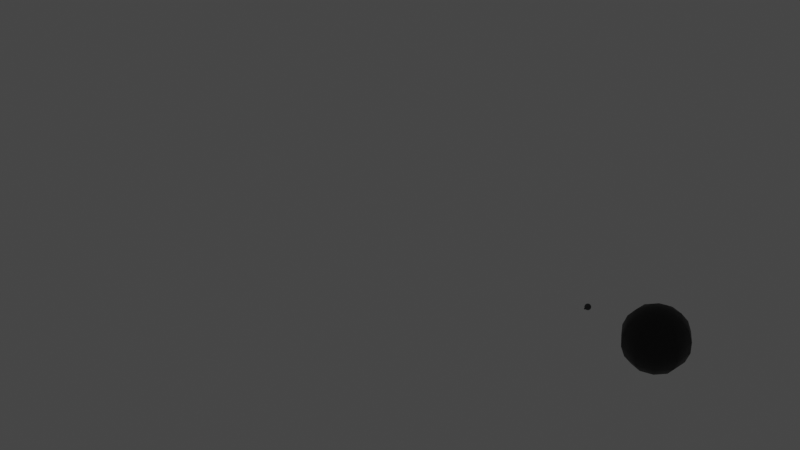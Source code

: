 # Source: Projectiles.blend  (saved by Blender 3.3.6; exported with 4.5.12 LTS)
import bpy
from mathutils import Matrix  # noqa: F401  (used for matrix-valued properties, if any)

bpy.ops.wm.read_factory_settings(use_empty=True)
scene = bpy.context.scene
scene.name = 'Scene'

# ---- collections
col_collection_2 = bpy.data.collections.new('Collection 2'); scene.collection.children.link(col_collection_2)
col_collection = bpy.data.collections.new('Collection'); scene.collection.children.link(col_collection)
col_collection_3 = bpy.data.collections.new('Collection 3'); scene.collection.children.link(col_collection_3)
col_collection_4 = bpy.data.collections.new('Collection 4'); scene.collection.children.link(col_collection_4)

# ---- materials (node trees are filled in below, after node groups)
mat_bullet = bpy.data.materials.new('Bullet')
mat_bullet.use_transparent_shadow = False
mat_cannonball = bpy.data.materials.new('CannonBall')
mat_cannonball.use_transparent_shadow = False

# ---- node groups
ng_auto_smooth = bpy.data.node_groups.new('Auto Smooth', 'GeometryNodeTree')
_s = ng_auto_smooth.interface.new_socket(name='Geometry', in_out='OUTPUT', socket_type='NodeSocketGeometry')
_s = ng_auto_smooth.interface.new_socket(name='Geometry', in_out='INPUT', socket_type='NodeSocketGeometry')
_s = ng_auto_smooth.interface.new_socket(name='Angle', in_out='INPUT', socket_type='NodeSocketFloat')
_s.subtype = 'ANGLE'
_s.min_value = 0.0
_s.max_value = 3.142
ng_auto_smooth.is_modifier = True
_N = ng_auto_smooth.nodes; _L = ng_auto_smooth.links
n0 = _N.new('NodeGroupOutput'); n0.name = 'Group Output'; n0.location = (480, -100)
n1 = _N.new('NodeGroupInput'); n1.name = 'Group Input'; n1.location = (-420, -300)
n2 = _N.new('NodeGroupInput'); n2.name = 'Group Input.001'; n2.location = (-60, -100)
n3 = _N.new('GeometryNodeSetShadeSmooth'); n3.name = 'Set Shade Smooth'; n3.location = (120, -100)
n3.domain = 'EDGE'
n4 = _N.new('GeometryNodeSetShadeSmooth'); n4.name = 'Set Shade Smooth.001'; n4.location = (300, -100)
n5 = _N.new('GeometryNodeInputMeshEdgeAngle'); n5.name = 'Edge Angle'; n5.location = (-420, -220)
n6 = _N.new('GeometryNodeInputEdgeSmooth'); n6.name = 'Is Edge Smooth'; n6.location = (-60, -160)
n7 = _N.new('GeometryNodeInputShadeSmooth'); n7.name = 'Is Face Smooth'; n7.location = (-240, -340)
n8 = _N.new('FunctionNodeBooleanMath'); n8.name = 'Boolean Math'; n8.location = (-60, -220)
n9 = _N.new('FunctionNodeCompare'); n9.name = 'Compare'; n9.location = (-240, -180)
n9.operation = 'LESS_EQUAL'
_L.new(n5.outputs[0], n9.inputs[0])
_L.new(n4.outputs[0], n0.inputs[0])
_L.new(n1.outputs[1], n9.inputs[1])
_L.new(n9.outputs[0], n8.inputs[0])
_L.new(n7.outputs[0], n8.inputs[1])
_L.new(n2.outputs[0], n3.inputs[0])
_L.new(n6.outputs[0], n3.inputs[1])
_L.new(n3.outputs[0], n4.inputs[0])
_L.new(n8.outputs[0], n3.inputs[2])
n0.is_active_output = True

# ---- material node trees
mat_bullet.use_nodes = True; mat_bullet.node_tree.nodes.clear()
_N = mat_bullet.node_tree.nodes; _L = mat_bullet.node_tree.links
n0 = _N.new('ShaderNodeBsdfPrincipled'); n0.name = 'Principled BSDF'; n0.location = (10, 300)
n0.distribution = 'GGX'
n0.subsurface_method = 'BURLEY'
n0.inputs[0].default_value = (0.07379, 0.07755, 0.08117, 1.0)
n0.inputs[3].default_value = 1.45
n0.inputs[27].default_value = (0.0, 0.0, 0.0, 1.0)
n0.inputs[28].default_value = 1.0
n1 = _N.new('ShaderNodeOutputMaterial'); n1.name = 'Material Output'; n1.location = (300, 300)
_L.new(n0.outputs[0], n1.inputs[0])
n1.is_active_output = True
mat_cannonball.use_nodes = True; mat_cannonball.node_tree.nodes.clear()
_N = mat_cannonball.node_tree.nodes; _L = mat_cannonball.node_tree.links
n0 = _N.new('ShaderNodeBsdfPrincipled'); n0.name = 'Principled BSDF'; n0.location = (10, 300)
n0.distribution = 'GGX'
n0.subsurface_method = 'BURLEY'
n0.inputs[0].default_value = (0.006108, 0.006108, 0.006108, 1.0)
n0.inputs[3].default_value = 1.45
n0.inputs[27].default_value = (0.0, 0.0, 0.0, 1.0)
n0.inputs[28].default_value = 1.0
n1 = _N.new('ShaderNodeOutputMaterial'); n1.name = 'Material Output'; n1.location = (300, 300)
_L.new(n0.outputs[0], n1.inputs[0])
n1.is_active_output = True

# ---- world
world_world = bpy.data.worlds.new('World'); scene.world = world_world
world_world.use_nodes = True; world_world.node_tree.nodes.clear()
_N = world_world.node_tree.nodes; _L = world_world.node_tree.links
n0 = _N.new('ShaderNodeOutputWorld'); n0.name = 'World Output'; n0.location = (300, 300)
n1 = _N.new('ShaderNodeBackground'); n1.name = 'Background'; n1.location = (10, 300)
n1.inputs[0].default_value = (0.05088, 0.05088, 0.05088, 1.0)
_L.new(n1.outputs[0], n0.inputs[0])
n0.is_active_output = True
world_world.color = (0.05088, 0.05088, 0.05088)
world_world.use_sun_shadow = False
world_world.sun_shadow_jitter_overblur = 0.0

# ---- cameras
cam_camera = bpy.data.cameras.new('Camera')
cam_camera.clip_end = 100.0
cam_camera.ortho_scale = 7.314

# ---- lights
light_light = bpy.data.lights.new('Light', 'POINT')
light_light.transmission_factor = 0.0
light_light.energy = 1000.0
light_light.shadow_soft_size = 0.1
light_light.shadow_maximum_resolution = 0.006
light_light.use_absolute_resolution = True

# ---- meshes
me_bullet = bpy.data.meshes.new('Bullet')
me_bullet.from_pydata([(0.01763, -0.02427, 0.0), (0.02853, 0.009271, -1.788e-09), (0.01763, 0.02427, -3.576e-09), (0.008817, -0.02427, -0.01527), (0.01427, -0.009271, -0.02471), (0.01427, 0.009271, -0.02471), (0.008817, 0.02427, -0.01527), (-0.008817, -0.02427, -0.01527), (-0.01427, -0.009271, -0.02471), (-0.01427, 0.009271, -0.02471), (-0.008817, 0.02427, -0.01527), (-0.01763, -0.02427, 3.576e-09), (-0.02853, -0.009271, 3.576e-09), (-0.02853, 0.009271, 1.788e-09), (-0.01763, 0.02427, 0.0), (-5.364e-09, 0.03, -3.576e-09), (-0.008817, -0.02427, 0.01527), (-0.01427, -0.009271, 0.02471), (-0.01427, 0.009271, 0.02471), (-0.008817, 0.02427, 0.01527), (0.008817, -0.02427, 0.01527), (0.01427, -0.009271, 0.02471), (0.01427, 0.009271, 0.02471), (0.008817, 0.02427, 0.01527), (0.02853, -0.009271, -8.941e-09), (0.009868, -0.02759, -0.0001088), (0.004934, -0.02759, -0.008655), (-0.004934, -0.02759, -0.008655), (-0.009868, -0.02759, -0.0001088), (-0.004934, -0.02759, 0.008437), (0.004934, -0.02759, 0.008437), (0.007894, -0.04441, -0.0003855), (0.003947, -0.0469, -0.006752), (-0.003947, -0.0469, -0.006752), (-0.007894, -0.04441, -0.0003855), (-0.003947, -0.04192, 0.005982), (0.003947, -0.04192, 0.005982), (0.02418, 0.01757, -2.696e-09), (0.01206, -0.01752, -0.02088), (0.01494, 0.0, -0.02587), (0.01209, 0.01757, -0.02094), (0.01398, 0.02545, -0.008069), (0.02438, 0.01045, -0.01408), (0.01404, -0.02547, -0.008107), (-0.01206, -0.01752, -0.02088), (-0.01494, 0.0, -0.02587), (-0.01209, 0.01757, -0.02094), (-4.775e-09, 0.01045, -0.02816), (-4.775e-09, -0.01045, -0.02816), (0.0, -0.02547, -0.01622), (-8.876e-09, 0.02545, -0.01614), (-0.02412, -0.01752, 2.134e-07), (-0.02987, 2.587e-16, 2.682e-09), (-0.02418, 0.01757, 8.799e-10), (-0.009326, 0.0287, -1.814e-09), (-0.02438, 0.01045, -0.01408), (-0.02438, -0.01045, -0.01408), (-0.01404, -0.02547, -0.008107), (-0.01398, 0.02545, -0.008069), (-0.01206, -0.01752, 0.02089), (-0.01494, 8.878e-10, 0.02587), (-0.01209, 0.01757, 0.02094), (-0.02438, 0.01045, 0.01408), (-0.02438, -0.01045, 0.01408), (-0.01404, -0.02547, 0.008105), (-0.01398, 0.02545, 0.008069), (0.01206, -0.01752, 0.02089), (0.01494, 0.0, 0.02587), (0.01209, 0.01757, 0.02094), (4.775e-09, 0.01045, 0.02816), (6.467e-09, -0.01045, 0.02816), (4.484e-09, -0.02547, 0.01621), (2.251e-10, 0.02545, 0.01614), (0.02438, -0.01045, 0.01408), (0.02412, -0.01752, 2.055e-07), (0.02987, 1.061e-09, -5.364e-09), (0.009326, 0.0287, -3.576e-09), (0.004663, 0.0287, -0.008076), (0.02438, -0.01045, -0.01408), (-0.004663, 0.0287, -0.008076), (-0.004663, 0.0287, 0.008076), (0.004663, 0.0287, 0.008076), (0.02438, 0.01045, 0.01408), (0.01404, -0.02547, 0.008105), (0.01398, 0.02545, 0.008069), (-0.006867, -0.02589, -0.01195), (-0.006887, -0.02597, 0.01187), (-0.01375, -0.02592, -5.936e-05), (0.006867, -0.02589, -0.01195), (0.01375, -0.02592, -5.937e-05), (0.006887, -0.02597, 0.01187), (0.007892, -0.02828, -0.004665), (0.0, -0.02827, -0.009233), (-0.007892, -0.02828, -0.004665), (-0.00784, -0.02825, 0.004417), (0.0, -0.02822, 0.008899), (0.00784, -0.02825, 0.004417), (0.01094, -0.02687, 0.006263), (0.01996, -0.0191, 0.01153), (0.01997, 0.01916, 0.01153), (0.01096, -0.02685, -0.006382), (0.02587, 5.307e-10, 0.01494), (4.94e-09, -0.0191, 0.02305), (2.605e-09, 0.01916, 0.02306), (-0.01094, -0.02687, 0.006263), (5.632e-09, 4.439e-10, 0.02987), (-0.01996, -0.0191, 0.01153), (-0.01997, 0.01916, 0.01153), (2.231e-09, -0.02687, 0.01256), (-0.02587, 4.439e-10, 0.01494), (-0.01997, -0.01909, -0.01153), (-0.01997, 0.01916, -0.01153), (-0.01096, -0.02685, -0.006382), (-0.02587, 1.293e-16, -0.01494), (-2.21e-09, -0.01909, -0.02305), (-6.968e-09, 0.01916, -0.02306), (0.0, -0.02684, -0.01271), (-4.807e-09, 0.0, -0.02987), (0.02587, 5.307e-10, -0.01494), (0.01997, -0.01909, -0.01153), (0.01997, 0.01916, -0.01153)], [], [(120, 42, 5, 40), (119, 43, 3, 38), (15, 76, 77), (118, 78, 4, 39), (117, 48, 8, 45), (116, 88, 26, 92), (115, 47, 9, 46), (114, 49, 7, 44), (15, 77, 79), (113, 56, 12, 52), (112, 85, 27, 93), (111, 55, 13, 53), (110, 57, 11, 51), (15, 79, 54), (109, 63, 17, 60), (108, 86, 29, 95), (107, 62, 18, 61), (106, 64, 16, 59), (15, 54, 80), (105, 70, 21, 67), (104, 87, 28, 94), (103, 69, 22, 68), (102, 71, 20, 66), (15, 80, 81), (101, 73, 24, 75), (100, 89, 25, 91), (99, 82, 1, 37), (98, 83, 0, 74), (15, 81, 76), (97, 90, 30, 96), (30, 95, 29, 35, 36), (29, 94, 28, 34, 35), (26, 91, 25, 31, 32), (25, 96, 30, 36, 31), (27, 92, 26, 32, 33), (28, 93, 27, 33, 34), (34, 33, 32, 31, 36, 35), (89, 97, 96, 25), (0, 83, 97, 89), (83, 20, 90, 97), (76, 84, 2), (76, 81, 84), (81, 23, 84), (73, 98, 74, 24), (21, 66, 98, 73), (66, 20, 83, 98), (84, 99, 37, 2), (23, 68, 99, 84), (68, 22, 82, 99), (88, 100, 91, 26), (3, 43, 100, 88), (43, 0, 89, 100), (82, 101, 75, 1), (22, 67, 101, 82), (67, 21, 73, 101), (81, 72, 23), (81, 80, 72), (80, 19, 72), (70, 102, 66, 21), (17, 59, 102, 70), (59, 16, 71, 102), (72, 103, 68, 23), (19, 61, 103, 72), (61, 18, 69, 103), (86, 104, 94, 29), (16, 64, 104, 86), (64, 11, 87, 104), (69, 105, 67, 22), (18, 60, 105, 69), (60, 17, 70, 105), (80, 65, 19), (80, 54, 65), (54, 14, 65), (63, 106, 59, 17), (12, 51, 106, 63), (51, 11, 64, 106), (65, 107, 61, 19), (14, 53, 107, 65), (53, 13, 62, 107), (90, 108, 95, 30), (20, 71, 108, 90), (71, 16, 86, 108), (62, 109, 60, 18), (13, 52, 109, 62), (52, 12, 63, 109), (54, 58, 14), (54, 79, 58), (79, 10, 58), (56, 110, 51, 12), (8, 44, 110, 56), (44, 7, 57, 110), (58, 111, 53, 14), (10, 46, 111, 58), (46, 9, 55, 111), (87, 112, 93, 28), (11, 57, 112, 87), (57, 7, 85, 112), (55, 113, 52, 13), (9, 45, 113, 55), (45, 8, 56, 113), (79, 50, 10), (79, 77, 50), (77, 6, 50), (48, 114, 44, 8), (4, 38, 114, 48), (38, 3, 49, 114), (50, 115, 46, 10), (6, 40, 115, 50), (40, 5, 47, 115), (85, 116, 92, 27), (7, 49, 116, 85), (49, 3, 88, 116), (47, 117, 45, 9), (5, 39, 117, 47), (39, 4, 48, 117), (42, 118, 39, 5), (1, 75, 118, 42), (75, 24, 78, 118), (77, 41, 6), (77, 76, 41), (76, 2, 41), (78, 119, 38, 4), (24, 74, 119, 78), (74, 0, 43, 119), (41, 120, 40, 6), (2, 37, 120, 41), (37, 1, 42, 120)])
me_bullet.polygons.foreach_set('use_smooth', [True] * 127)
_k = set([(25, 91), (25, 96), (26, 91), (26, 92), (27, 92), (27, 93), (28, 93), (28, 94), (29, 94), (29, 95), (30, 95), (30, 96), (31, 32), (31, 36), (32, 33), (33, 34), (34, 35), (35, 36)])
me_bullet.attributes.new('sharp_edge', 'BOOLEAN', 'EDGE').data.foreach_set('value', [ (min(e.vertices), max(e.vertices)) in _k for e in me_bullet.edges])
_uv = me_bullet.uv_layers.new(name='UVMap')
_uv.uv.foreach_set('vector', [0.5833, 0.3, 0.5833, 0.4, 0.5, 0.4, 0.5, 0.3, 0.5833, 0.7, 0.5833, 0.8, 0.5, 0.8, 0.5, 0.7, 0.5833, 0.0, 0.625, 0.1, 0.5417, 0.1, 0.5833, 0.5, 0.5833, 0.6, 0.5, 0.6, 0.5, 0.5, 0.4167, 0.5, 0.4167, 0.6, 0.3333, 0.6, 0.3333, 0.5, 0.4167, 0.8, 0.5, 0.8, 0.5, 0.8, 0.4167, 0.8, 0.4167, 0.3, 0.4167, 0.4, 0.3333, 0.4, 0.3333, 0.3, 0.4167, 0.7, 0.4167, 0.8, 0.3333, 0.8, 0.3333, 0.7, 0.4167, 0.0, 0.4583, 0.1, 0.375, 0.1, 0.25, 0.5, 0.25, 0.6, 0.1667, 0.6, 0.1667, 0.5, 0.25, 0.8, 0.3333, 0.8, 0.3333, 0.8, 0.25, 0.8, 0.25, 0.3, 0.25, 0.4, 0.1667, 0.4, 0.1667, 0.3, 0.25, 0.7, 0.25, 0.8, 0.1667, 0.8, 0.1667, 0.7, 0.25, 0.0, 0.2917, 0.1, 0.2083, 0.1, 0.08333, 0.5, 0.08333, 0.6, 0.0, 0.6, 0.0, 0.5, 0.9167, 0.8, 1.0, 0.8, 1.0, 0.8, 0.9167, 0.8, 0.08333, 0.3, 0.08333, 0.4, 0.0, 0.4, 0.0, 0.3, 0.08333, 0.7, 0.08333, 0.8, 0.0, 0.8, 0.0, 0.7, 0.08333, 0.0, 0.125, 0.1, 0.04167, 0.1, 0.9167, 0.5, 0.9167, 0.6, 0.8333, 0.6, 0.8333, 0.5, 0.08333, 0.8, 0.1667, 0.8, 0.1667, 0.8, 0.08333, 0.8, 0.9167, 0.3, 0.9167, 0.4, 0.8333, 0.4, 0.8333, 0.3, 0.9167, 0.7, 0.9167, 0.8, 0.8333, 0.8, 0.8333, 0.7, 0.9167, 0.0, 0.9583, 0.1, 0.875, 0.1, 0.75, 0.5, 0.75, 0.6, 0.6667, 0.6, 0.6667, 0.5, 0.5833, 0.8, 0.6667, 0.8, 0.6667, 0.8, 0.5833, 0.8, 0.75, 0.3, 0.75, 0.4, 0.6667, 0.4, 0.6667, 0.3, 0.75, 0.7, 0.75, 0.8, 0.6667, 0.8, 0.6667, 0.7, 0.75, 0.0, 0.7917, 0.1, 0.7083, 0.1, 0.75, 0.8, 0.8333, 0.8, 0.8333, 0.8, 0.75, 0.8, 0.8333, 0.8, 0.9167, 0.8, 1.0, 0.8, 1.0, 0.8, 0.8333, 0.8, 0.0, 0.8, 0.08333, 0.8, 0.1667, 0.8, 0.1667, 0.8, 0.0, 0.8, 0.5, 0.8, 0.5833, 0.8, 0.6667, 0.8, 0.6667, 0.8, 0.5, 0.8, 0.6667, 0.8, 0.75, 0.8, 0.8333, 0.8, 0.8333, 0.8, 0.6667, 0.8, 0.3333, 0.8, 0.4167, 0.8, 0.5, 0.8, 0.5, 0.8, 0.3333, 0.8, 0.1667, 0.8, 0.25, 0.8, 0.3333, 0.8, 0.3333, 0.8, 0.1667, 0.8, 0.1667, 0.8, 0.3333, 0.8, 0.5, 0.8, 0.6667, 0.8, 0.8333, 0.8, 0.0, 0.8, 0.6667, 0.8, 0.75, 0.8, 0.75, 0.8, 0.6667, 0.8, 0.6667, 0.8, 0.75, 0.8, 0.75, 0.8, 0.6667, 0.8, 0.75, 0.8, 0.8333, 0.8, 0.8333, 0.8, 0.75, 0.8, 0.7083, 0.1, 0.75, 0.2, 0.6667, 0.2, 0.7083, 0.1, 0.7917, 0.1, 0.75, 0.2, 0.7917, 0.1, 0.8333, 0.2, 0.75, 0.2, 0.75, 0.6, 0.75, 0.7, 0.6667, 0.7, 0.6667, 0.6, 0.8333, 0.6, 0.8333, 0.7, 0.75, 0.7, 0.75, 0.6, 0.8333, 0.7, 0.8333, 0.8, 0.75, 0.8, 0.75, 0.7, 0.75, 0.2, 0.75, 0.3, 0.6667, 0.3, 0.6667, 0.2, 0.8333, 0.2, 0.8333, 0.3, 0.75, 0.3, 0.75, 0.2, 0.8333, 0.3, 0.8333, 0.4, 0.75, 0.4, 0.75, 0.3, 0.5, 0.8, 0.5833, 0.8, 0.5833, 0.8, 0.5, 0.8, 0.5, 0.8, 0.5833, 0.8, 0.5833, 0.8, 0.5, 0.8, 0.5833, 0.8, 0.6667, 0.8, 0.6667, 0.8, 0.5833, 0.8, 0.75, 0.4, 0.75, 0.5, 0.6667, 0.5, 0.6667, 0.4, 0.8333, 0.4, 0.8333, 0.5, 0.75, 0.5, 0.75, 0.4, 0.8333, 0.5, 0.8333, 0.6, 0.75, 0.6, 0.75, 0.5, 0.875, 0.1, 0.9167, 0.2, 0.8333, 0.2, 0.875, 0.1, 0.9583, 0.1, 0.9167, 0.2, 0.9583, 0.1, 1.0, 0.2, 0.9167, 0.2, 0.9167, 0.6, 0.9167, 0.7, 0.8333, 0.7, 0.8333, 0.6, 1.0, 0.6, 1.0, 0.7, 0.9167, 0.7, 0.9167, 0.6, 1.0, 0.7, 1.0, 0.8, 0.9167, 0.8, 0.9167, 0.7, 0.9167, 0.2, 0.9167, 0.3, 0.8333, 0.3, 0.8333, 0.2, 1.0, 0.2, 1.0, 0.3, 0.9167, 0.3, 0.9167, 0.2, 1.0, 0.3, 1.0, 0.4, 0.9167, 0.4, 0.9167, 0.3, 0.0, 0.8, 0.08333, 0.8, 0.08333, 0.8, 0.0, 0.8, 0.0, 0.8, 0.08333, 0.8, 0.08333, 0.8, 0.0, 0.8, 0.08333, 0.8, 0.1667, 0.8, 0.1667, 0.8, 0.08333, 0.8, 0.9167, 0.4, 0.9167, 0.5, 0.8333, 0.5, 0.8333, 0.4, 1.0, 0.4, 1.0, 0.5, 0.9167, 0.5, 0.9167, 0.4, 1.0, 0.5, 1.0, 0.6, 0.9167, 0.6, 0.9167, 0.5, 0.04167, 0.1, 0.08333, 0.2, 0.0, 0.2, 0.04167, 0.1, 0.125, 0.1, 0.08333, 0.2, 0.125, 0.1, 0.1667, 0.2, 0.08333, 0.2, 0.08333, 0.6, 0.08333, 0.7, 0.0, 0.7, 0.0, 0.6, 0.1667, 0.6, 0.1667, 0.7, 0.08333, 0.7, 0.08333, 0.6, 0.1667, 0.7, 0.1667, 0.8, 0.08333, 0.8, 0.08333, 0.7, 0.08333, 0.2, 0.08333, 0.3, 0.0, 0.3, 0.0, 0.2, 0.1667, 0.2, 0.1667, 0.3, 0.08333, 0.3, 0.08333, 0.2, 0.1667, 0.3, 0.1667, 0.4, 0.08333, 0.4, 0.08333, 0.3, 0.8333, 0.8, 0.9167, 0.8, 0.9167, 0.8, 0.8333, 0.8, 0.8333, 0.8, 0.9167, 0.8, 0.9167, 0.8, 0.8333, 0.8, 0.9167, 0.8, 1.0, 0.8, 1.0, 0.8, 0.9167, 0.8, 0.08333, 0.4, 0.08333, 0.5, 0.0, 0.5, 0.0, 0.4, 0.1667, 0.4, 0.1667, 0.5, 0.08333, 0.5, 0.08333, 0.4, 0.1667, 0.5, 0.1667, 0.6, 0.08333, 0.6, 0.08333, 0.5, 0.2083, 0.1, 0.25, 0.2, 0.1667, 0.2, 0.2083, 0.1, 0.2917, 0.1, 0.25, 0.2, 0.2917, 0.1, 0.3333, 0.2, 0.25, 0.2, 0.25, 0.6, 0.25, 0.7, 0.1667, 0.7, 0.1667, 0.6, 0.3333, 0.6, 0.3333, 0.7, 0.25, 0.7, 0.25, 0.6, 0.3333, 0.7, 0.3333, 0.8, 0.25, 0.8, 0.25, 0.7, 0.25, 0.2, 0.25, 0.3, 0.1667, 0.3, 0.1667, 0.2, 0.3333, 0.2, 0.3333, 0.3, 0.25, 0.3, 0.25, 0.2, 0.3333, 0.3, 0.3333, 0.4, 0.25, 0.4, 0.25, 0.3, 0.1667, 0.8, 0.25, 0.8, 0.25, 0.8, 0.1667, 0.8, 0.1667, 0.8, 0.25, 0.8, 0.25, 0.8, 0.1667, 0.8, 0.25, 0.8, 0.3333, 0.8, 0.3333, 0.8, 0.25, 0.8, 0.25, 0.4, 0.25, 0.5, 0.1667, 0.5, 0.1667, 0.4, 0.3333, 0.4, 0.3333, 0.5, 0.25, 0.5, 0.25, 0.4, 0.3333, 0.5, 0.3333, 0.6, 0.25, 0.6, 0.25, 0.5, 0.375, 0.1, 0.4167, 0.2, 0.3333, 0.2, 0.375, 0.1, 0.4583, 0.1, 0.4167, 0.2, 0.4583, 0.1, 0.5, 0.2, 0.4167, 0.2, 0.4167, 0.6, 0.4167, 0.7, 0.3333, 0.7, 0.3333, 0.6, 0.5, 0.6, 0.5, 0.7, 0.4167, 0.7, 0.4167, 0.6, 0.5, 0.7, 0.5, 0.8, 0.4167, 0.8, 0.4167, 0.7, 0.4167, 0.2, 0.4167, 0.3, 0.3333, 0.3, 0.3333, 0.2, 0.5, 0.2, 0.5, 0.3, 0.4167, 0.3, 0.4167, 0.2, 0.5, 0.3, 0.5, 0.4, 0.4167, 0.4, 0.4167, 0.3, 0.3333, 0.8, 0.4167, 0.8, 0.4167, 0.8, 0.3333, 0.8, 0.3333, 0.8, 0.4167, 0.8, 0.4167, 0.8, 0.3333, 0.8, 0.4167, 0.8, 0.5, 0.8, 0.5, 0.8, 0.4167, 0.8, 0.4167, 0.4, 0.4167, 0.5, 0.3333, 0.5, 0.3333, 0.4, 0.5, 0.4, 0.5, 0.5, 0.4167, 0.5, 0.4167, 0.4, 0.5, 0.5, 0.5, 0.6, 0.4167, 0.6, 0.4167, 0.5, 0.5833, 0.4, 0.5833, 0.5, 0.5, 0.5, 0.5, 0.4, 0.6667, 0.4, 0.6667, 0.5, 0.5833, 0.5, 0.5833, 0.4, 0.6667, 0.5, 0.6667, 0.6, 0.5833, 0.6, 0.5833, 0.5, 0.5417, 0.1, 0.5833, 0.2, 0.5, 0.2, 0.5417, 0.1, 0.625, 0.1, 0.5833, 0.2, 0.625, 0.1, 0.6667, 0.2, 0.5833, 0.2, 0.5833, 0.6, 0.5833, 0.7, 0.5, 0.7, 0.5, 0.6, 0.6667, 0.6, 0.6667, 0.7, 0.5833, 0.7, 0.5833, 0.6, 0.6667, 0.7, 0.6667, 0.8, 0.5833, 0.8, 0.5833, 0.7, 0.5833, 0.2, 0.5833, 0.3, 0.5, 0.3, 0.5, 0.2, 0.6667, 0.2, 0.6667, 0.3, 0.5833, 0.3, 0.5833, 0.2, 0.6667, 0.3, 0.6667, 0.4, 0.5833, 0.4, 0.5833, 0.3])
me_bullet.materials.append(mat_bullet)
me_bullet.use_remesh_fix_poles = True
me_bullet.use_remesh_preserve_attributes = False
me_bullet.update()
me_cannonball = bpy.data.meshes.new('CannonBall')
me_cannonball.from_pydata([(0.06031, 0.08301, 0.2819), (0.1133, 0.156, 0.2298), (0.1527, 0.2102, 0.15), (0.1737, 0.239, 0.05209), (0.1737, 0.239, -0.05209), (0.1527, 0.2102, -0.15), (0.1133, 0.156, -0.2298), (0.06031, 0.08301, -0.2819), (0.09758, 0.03171, 0.2819), (0.1834, 0.05959, 0.2298), (0.2471, 0.08028, 0.15), (0.281, 0.0913, 0.05209), (0.281, 0.0913, -0.05209), (0.2471, 0.08028, -0.15), (0.1834, 0.05959, -0.2298), (0.09758, 0.03171, -0.2819), (0.09758, -0.03171, 0.2819), (0.1834, -0.05959, 0.2298), (0.2471, -0.08028, 0.15), (0.281, -0.0913, 0.05209), (0.281, -0.0913, -0.05209), (0.2471, -0.08029, -0.15), (0.1834, -0.05959, -0.2298), (0.09758, -0.03171, -0.2819), (0.06031, -0.08301, 0.2819), (0.1133, -0.156, 0.2298), (0.1527, -0.2102, 0.15), (0.1737, -0.239, 0.05209), (0.1737, -0.239, -0.05209), (0.1527, -0.2102, -0.15), (0.1133, -0.156, -0.2298), (0.06031, -0.08301, -0.2819), (6.475e-09, -0.1026, 0.2819), (1.542e-08, -0.1928, 0.2298), (3.33e-08, -0.2598, 0.15), (6.475e-09, -0.2954, 0.05209), (6.475e-09, -0.2954, -0.05209), (1.542e-08, -0.2598, -0.15), (3.33e-08, -0.1928, -0.2298), (2.005e-09, -0.1026, -0.2819), (-1.542e-08, -4.744e-08, 0.3), (-0.06031, -0.08301, 0.2819), (-0.1133, -0.156, 0.2298), (-0.1527, -0.2102, 0.15), (-0.1737, -0.239, 0.05209), (-0.1737, -0.239, -0.05209), (-0.1527, -0.2102, -0.15), (-0.1133, -0.156, -0.2298), (-0.06031, -0.08301, -0.2819), (-0.09758, -0.03171, 0.2819), (-0.1834, -0.05959, 0.2298), (-0.2471, -0.08029, 0.15), (-0.281, -0.0913, 0.05209), (-0.281, -0.0913, -0.05209), (-0.2471, -0.08029, -0.15), (-0.1834, -0.05959, -0.2298), (-0.09758, -0.03171, -0.2819), (-0.09758, 0.03171, 0.2819), (-0.1834, 0.05959, 0.2298), (-0.2471, 0.08028, 0.15), (-0.281, 0.0913, 0.05209), (-0.281, 0.0913, -0.05209), (-0.2471, 0.08028, -0.15), (-0.1834, 0.05959, -0.2298), (-0.09758, 0.03171, -0.2819), (-0.06031, 0.08301, 0.2819), (-0.1133, 0.156, 0.2298), (-0.1527, 0.2102, 0.15), (-0.1737, 0.239, 0.05209), (-0.1737, 0.239, -0.05209), (-0.1527, 0.2102, -0.15), (-0.1133, 0.156, -0.2298), (-0.06031, 0.08301, -0.2819), (0.0, -2.623e-08, -0.3), (-1.141e-08, 0.1026, 0.2819), (-1.141e-08, 0.1928, 0.2298), (-6.505e-08, 0.2598, 0.15), (-2.035e-08, 0.2954, 0.05209), (-2.035e-08, 0.2954, -0.05209), (-5.611e-08, 0.2598, -0.15), (-4.717e-08, 0.1928, -0.2298), (-1.141e-08, 0.1026, -0.2819)], [], [(75, 74, 0, 1), (73, 81, 7), (79, 78, 4, 5), (76, 75, 1, 2), (80, 79, 5, 6), (77, 76, 2, 3), (74, 40, 0), (81, 80, 6, 7), (78, 77, 3, 4), (6, 5, 13, 14), (3, 2, 10, 11), (0, 40, 8), (7, 6, 14, 15), (4, 3, 11, 12), (1, 0, 8, 9), (73, 7, 15), (5, 4, 12, 13), (2, 1, 9, 10), (15, 14, 22, 23), (12, 11, 19, 20), (9, 8, 16, 17), (73, 15, 23), (13, 12, 20, 21), (10, 9, 17, 18), (14, 13, 21, 22), (11, 10, 18, 19), (8, 40, 16), (21, 20, 28, 29), (18, 17, 25, 26), (22, 21, 29, 30), (19, 18, 26, 27), (16, 40, 24), (23, 22, 30, 31), (20, 19, 27, 28), (17, 16, 24, 25), (73, 23, 31), (27, 26, 34, 35), (24, 40, 32), (31, 30, 38, 39), (28, 27, 35, 36), (25, 24, 32, 33), (73, 31, 39), (29, 28, 36, 37), (26, 25, 33, 34), (30, 29, 37, 38), (33, 32, 41, 42), (73, 39, 48), (37, 36, 45, 46), (34, 33, 42, 43), (38, 37, 46, 47), (35, 34, 43, 44), (32, 40, 41), (39, 38, 47, 48), (36, 35, 44, 45), (47, 46, 54, 55), (44, 43, 51, 52), (41, 40, 49), (48, 47, 55, 56), (45, 44, 52, 53), (42, 41, 49, 50), (73, 48, 56), (46, 45, 53, 54), (43, 42, 50, 51), (53, 52, 60, 61), (50, 49, 57, 58), (73, 56, 64), (54, 53, 61, 62), (51, 50, 58, 59), (55, 54, 62, 63), (52, 51, 59, 60), (49, 40, 57), (56, 55, 63, 64), (59, 58, 66, 67), (63, 62, 70, 71), (60, 59, 67, 68), (57, 40, 65), (64, 63, 71, 72), (61, 60, 68, 69), (58, 57, 65, 66), (73, 64, 72), (62, 61, 69, 70), (65, 40, 74), (72, 71, 80, 81), (69, 68, 77, 78), (66, 65, 74, 75), (73, 72, 81), (70, 69, 78, 79), (67, 66, 75, 76), (71, 70, 79, 80), (68, 67, 76, 77)])
me_cannonball.polygons.foreach_set('use_smooth', [True] * 90)
_uv = me_cannonball.uv_layers.new(name='UVMap')
_uv.uv.foreach_set('vector', [0.7, 0.7778, 0.7, 0.8889, 0.6, 0.8889, 0.6, 0.7778, 0.65, 0.0, 0.7, 0.1111, 0.6, 0.1111, 0.7, 0.3333, 0.7, 0.4444, 0.6, 0.4444, 0.6, 0.3333, 0.7, 0.6667, 0.7, 0.7778, 0.6, 0.7778, 0.6, 0.6667, 0.7, 0.2222, 0.7, 0.3333, 0.6, 0.3333, 0.6, 0.2222, 0.7, 0.5556, 0.7, 0.6667, 0.6, 0.6667, 0.6, 0.5556, 0.7, 0.8889, 0.65, 1.0, 0.6, 0.8889, 0.7, 0.1111, 0.7, 0.2222, 0.6, 0.2222, 0.6, 0.1111, 0.7, 0.4444, 0.7, 0.5556, 0.6, 0.5556, 0.6, 0.4444, 0.6, 0.2222, 0.6, 0.3333, 0.5, 0.3333, 0.5, 0.2222, 0.6, 0.5556, 0.6, 0.6667, 0.5, 0.6667, 0.5, 0.5556, 0.6, 0.8889, 0.55, 1.0, 0.5, 0.8889, 0.6, 0.1111, 0.6, 0.2222, 0.5, 0.2222, 0.5, 0.1111, 0.6, 0.4444, 0.6, 0.5556, 0.5, 0.5556, 0.5, 0.4444, 0.6, 0.7778, 0.6, 0.8889, 0.5, 0.8889, 0.5, 0.7778, 0.55, 0.0, 0.6, 0.1111, 0.5, 0.1111, 0.6, 0.3333, 0.6, 0.4444, 0.5, 0.4444, 0.5, 0.3333, 0.6, 0.6667, 0.6, 0.7778, 0.5, 0.7778, 0.5, 0.6667, 0.5, 0.1111, 0.5, 0.2222, 0.4, 0.2222, 0.4, 0.1111, 0.5, 0.4444, 0.5, 0.5556, 0.4, 0.5556, 0.4, 0.4444, 0.5, 0.7778, 0.5, 0.8889, 0.4, 0.8889, 0.4, 0.7778, 0.45, 0.0, 0.5, 0.1111, 0.4, 0.1111, 0.5, 0.3333, 0.5, 0.4444, 0.4, 0.4444, 0.4, 0.3333, 0.5, 0.6667, 0.5, 0.7778, 0.4, 0.7778, 0.4, 0.6667, 0.5, 0.2222, 0.5, 0.3333, 0.4, 0.3333, 0.4, 0.2222, 0.5, 0.5556, 0.5, 0.6667, 0.4, 0.6667, 0.4, 0.5556, 0.5, 0.8889, 0.45, 1.0, 0.4, 0.8889, 0.4, 0.3333, 0.4, 0.4444, 0.3, 0.4444, 0.3, 0.3333, 0.4, 0.6667, 0.4, 0.7778, 0.3, 0.7778, 0.3, 0.6667, 0.4, 0.2222, 0.4, 0.3333, 0.3, 0.3333, 0.3, 0.2222, 0.4, 0.5556, 0.4, 0.6667, 0.3, 0.6667, 0.3, 0.5556, 0.4, 0.8889, 0.35, 1.0, 0.3, 0.8889, 0.4, 0.1111, 0.4, 0.2222, 0.3, 0.2222, 0.3, 0.1111, 0.4, 0.4444, 0.4, 0.5556, 0.3, 0.5556, 0.3, 0.4444, 0.4, 0.7778, 0.4, 0.8889, 0.3, 0.8889, 0.3, 0.7778, 0.35, 0.0, 0.4, 0.1111, 0.3, 0.1111, 0.3, 0.5556, 0.3, 0.6667, 0.2, 0.6667, 0.2, 0.5556, 0.3, 0.8889, 0.25, 1.0, 0.2, 0.8889, 0.3, 0.1111, 0.3, 0.2222, 0.2, 0.2222, 0.2, 0.1111, 0.3, 0.4444, 0.3, 0.5556, 0.2, 0.5556, 0.2, 0.4444, 0.3, 0.7778, 0.3, 0.8889, 0.2, 0.8889, 0.2, 0.7778, 0.25, 0.0, 0.3, 0.1111, 0.2, 0.1111, 0.3, 0.3333, 0.3, 0.4444, 0.2, 0.4444, 0.2, 0.3333, 0.3, 0.6667, 0.3, 0.7778, 0.2, 0.7778, 0.2, 0.6667, 0.3, 0.2222, 0.3, 0.3333, 0.2, 0.3333, 0.2, 0.2222, 0.2, 0.7778, 0.2, 0.8889, 0.1, 0.8889, 0.1, 0.7778, 0.15, 0.0, 0.2, 0.1111, 0.1, 0.1111, 0.2, 0.3333, 0.2, 0.4444, 0.1, 0.4444, 0.1, 0.3333, 0.2, 0.6667, 0.2, 0.7778, 0.1, 0.7778, 0.1, 0.6667, 0.2, 0.2222, 0.2, 0.3333, 0.1, 0.3333, 0.1, 0.2222, 0.2, 0.5556, 0.2, 0.6667, 0.1, 0.6667, 0.1, 0.5556, 0.2, 0.8889, 0.15, 1.0, 0.1, 0.8889, 0.2, 0.1111, 0.2, 0.2222, 0.1, 0.2222, 0.1, 0.1111, 0.2, 0.4444, 0.2, 0.5556, 0.1, 0.5556, 0.1, 0.4444, 0.1, 0.2222, 0.1, 0.3333, 5.96e-08, 0.3333, 5.96e-08, 0.2222, 0.1, 0.5556, 0.1, 0.6667, 5.96e-08, 0.6667, 0.0, 0.5556, 0.1, 0.8889, 0.05, 1.0, 5.96e-08, 0.8889, 0.1, 0.1111, 0.1, 0.2222, 5.96e-08, 0.2222, 5.96e-08, 0.1111, 0.1, 0.4444, 0.1, 0.5556, 0.0, 0.5556, 0.0, 0.4444, 0.1, 0.7778, 0.1, 0.8889, 5.96e-08, 0.8889, 5.96e-08, 0.7778, 0.05, 0.0, 0.1, 0.1111, 5.96e-08, 0.1111, 0.1, 0.3333, 0.1, 0.4444, 0.0, 0.4444, 5.96e-08, 0.3333, 0.1, 0.6667, 0.1, 0.7778, 5.96e-08, 0.7778, 5.96e-08, 0.6667, 1.0, 0.4444, 1.0, 0.5556, 0.9, 0.5556, 0.9, 0.4444, 1.0, 0.7778, 1.0, 0.8889, 0.9, 0.8889, 0.9, 0.7778, 0.95, 0.0, 1.0, 0.1111, 0.9, 0.1111, 1.0, 0.3333, 1.0, 0.4444, 0.9, 0.4444, 0.9, 0.3333, 1.0, 0.6667, 1.0, 0.7778, 0.9, 0.7778, 0.9, 0.6667, 1.0, 0.2222, 1.0, 0.3333, 0.9, 0.3333, 0.9, 0.2222, 1.0, 0.5556, 1.0, 0.6667, 0.9, 0.6667, 0.9, 0.5556, 1.0, 0.8889, 0.95, 1.0, 0.9, 0.8889, 1.0, 0.1111, 1.0, 0.2222, 0.9, 0.2222, 0.9, 0.1111, 0.9, 0.6667, 0.9, 0.7778, 0.8, 0.7778, 0.8, 0.6667, 0.9, 0.2222, 0.9, 0.3333, 0.8, 0.3333, 0.8, 0.2222, 0.9, 0.5556, 0.9, 0.6667, 0.8, 0.6667, 0.8, 0.5556, 0.9, 0.8889, 0.85, 1.0, 0.8, 0.8889, 0.9, 0.1111, 0.9, 0.2222, 0.8, 0.2222, 0.8, 0.1111, 0.9, 0.4444, 0.9, 0.5556, 0.8, 0.5556, 0.8, 0.4444, 0.9, 0.7778, 0.9, 0.8889, 0.8, 0.8889, 0.8, 0.7778, 0.85, 0.0, 0.9, 0.1111, 0.8, 0.1111, 0.9, 0.3333, 0.9, 0.4444, 0.8, 0.4444, 0.8, 0.3333, 0.8, 0.8889, 0.75, 1.0, 0.7, 0.8889, 0.8, 0.1111, 0.8, 0.2222, 0.7, 0.2222, 0.7, 0.1111, 0.8, 0.4444, 0.8, 0.5556, 0.7, 0.5556, 0.7, 0.4444, 0.8, 0.7778, 0.8, 0.8889, 0.7, 0.8889, 0.7, 0.7778, 0.75, 0.0, 0.8, 0.1111, 0.7, 0.1111, 0.8, 0.3333, 0.8, 0.4444, 0.7, 0.4444, 0.7, 0.3333, 0.8, 0.6667, 0.8, 0.7778, 0.7, 0.7778, 0.7, 0.6667, 0.8, 0.2222, 0.8, 0.3333, 0.7, 0.3333, 0.7, 0.2222, 0.8, 0.5556, 0.8, 0.6667, 0.7, 0.6667, 0.7, 0.5556])
me_cannonball.materials.append(mat_cannonball)
me_cannonball.use_remesh_fix_poles = True
me_cannonball.use_remesh_preserve_attributes = False
me_cannonball.update()

# ---- objects
ob_camera = bpy.data.objects.new('Camera', cam_camera)
ob_light = bpy.data.objects.new('Light', light_light)
ob_bullet = bpy.data.objects.new('Bullet', me_bullet)
ob_cannonball = bpy.data.objects.new('CannonBall', me_cannonball)

# ---- transforms, parenting, visibility, modifiers, constraints
ob_camera.location = (7.359, -6.926, 4.958)
ob_camera.rotation_euler = (1.109, 0.0, 0.8149)
ob_camera.lock_rotations_4d = False
ob_camera.empty_display_type = 'ARROWS'
ob_camera.color = (0.0, 0.0, 0.0, 0.0)
ob_camera.display_type = 'WIRE'
ob_camera.lineart.crease_threshold = 0.0
ob_light.location = (4.076, 1.005, 5.904)
ob_light.rotation_euler = (0.6503, 0.05522, 1.866)
ob_light.lock_rotations_4d = False
ob_light.empty_display_type = 'ARROWS'
ob_light.color = (0.0, 0.0, 0.0, 0.0)
ob_light.lineart.crease_threshold = 0.0
ob_bullet.location = (2.4, 0.0, 0.0)
_m = ob_bullet.modifiers.new('Auto Smooth', 'NODES')
_m.node_group = ng_auto_smooth
_gi = [s.identifier for s in ng_auto_smooth.interface.items_tree if s.item_type == 'SOCKET' and s.in_out == 'INPUT']
_m[_gi[1]] = 3.142  # Angle
ob_cannonball.location = (3.112, 0.0, 0.0)
_m = ob_cannonball.modifiers.new('Auto Smooth', 'NODES')
_m.node_group = ng_auto_smooth
_gi = [s.identifier for s in ng_auto_smooth.interface.items_tree if s.item_type == 'SOCKET' and s.in_out == 'INPUT']
_m[_gi[1]] = 3.142  # Angle

# ---- collection membership
col_collection_2.objects.link(ob_camera)
col_collection_2.objects.link(ob_light)
col_collection_3.objects.link(ob_bullet)
col_collection_3.objects.link(ob_cannonball)
def _layer_coll(name, lc=None):
    lc = lc or bpy.context.view_layer.layer_collection
    for c in lc.children:
        if c.name == name: return c
        r = _layer_coll(name, c)
        if r: return r
_layer_coll('Collection 2').exclude = True

# ---- scene / render settings (as saved in the file)
scene.camera = ob_camera
scene.frame_start = 0; scene.frame_end = 168; scene.frame_set(0)
scene.render.engine = 'BLENDER_EEVEE_NEXT'
scene.cycles.use_denoising = False
scene.cycles.samples = 128
scene.cycles.sampling_pattern = 'TABULATED_SOBOL'
scene.cycles.use_adaptive_sampling = False
scene.cycles.use_light_tree = False
scene.view_settings.view_transform = 'Filmic'
bpy.context.view_layer.update()
